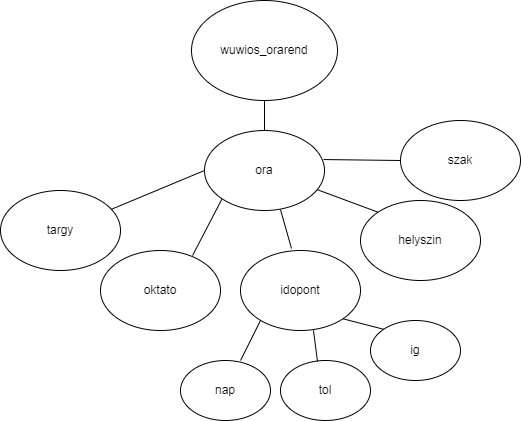

The diagram above was exported from draw.io. Its source (the exported page's mxGraphModel, read from the mxfile embedded in the PNG):
<mxGraphModel dx="942" dy="654" grid="1" gridSize="10" guides="1" tooltips="1" connect="1" arrows="1" fold="1" page="1" pageScale="1" pageWidth="827" pageHeight="1169" math="0" shadow="0">
  <root>
    <mxCell id="0" />
    <mxCell id="1" parent="0" />
    <mxCell id="S-XFN-tlGXTkuelQORLD-1" value="wuwios_orarend" style="ellipse;whiteSpace=wrap;html=1;" vertex="1" parent="1">
      <mxGeometry x="341" y="40" width="146" height="100" as="geometry" />
    </mxCell>
    <mxCell id="S-XFN-tlGXTkuelQORLD-2" value="ora" style="ellipse;whiteSpace=wrap;html=1;" vertex="1" parent="1">
      <mxGeometry x="354" y="170" width="120" height="80" as="geometry" />
    </mxCell>
    <mxCell id="S-XFN-tlGXTkuelQORLD-3" value="targy" style="ellipse;whiteSpace=wrap;html=1;" vertex="1" parent="1">
      <mxGeometry x="150" y="230" width="120" height="80" as="geometry" />
    </mxCell>
    <mxCell id="S-XFN-tlGXTkuelQORLD-4" value="oktato" style="ellipse;whiteSpace=wrap;html=1;" vertex="1" parent="1">
      <mxGeometry x="250" y="290" width="120" height="80" as="geometry" />
    </mxCell>
    <mxCell id="S-XFN-tlGXTkuelQORLD-5" value="idopont" style="ellipse;whiteSpace=wrap;html=1;" vertex="1" parent="1">
      <mxGeometry x="390" y="290" width="120" height="80" as="geometry" />
    </mxCell>
    <mxCell id="S-XFN-tlGXTkuelQORLD-6" value="helyszin" style="ellipse;whiteSpace=wrap;html=1;" vertex="1" parent="1">
      <mxGeometry x="510" y="240" width="120" height="80" as="geometry" />
    </mxCell>
    <mxCell id="S-XFN-tlGXTkuelQORLD-7" value="szak" style="ellipse;whiteSpace=wrap;html=1;" vertex="1" parent="1">
      <mxGeometry x="550" y="160" width="120" height="80" as="geometry" />
    </mxCell>
    <mxCell id="S-XFN-tlGXTkuelQORLD-8" value="nap" style="ellipse;whiteSpace=wrap;html=1;" vertex="1" parent="1">
      <mxGeometry x="330" y="400" width="90" height="60" as="geometry" />
    </mxCell>
    <mxCell id="S-XFN-tlGXTkuelQORLD-9" value="tol" style="ellipse;whiteSpace=wrap;html=1;fontStyle=0" vertex="1" parent="1">
      <mxGeometry x="430" y="400" width="90" height="60" as="geometry" />
    </mxCell>
    <mxCell id="S-XFN-tlGXTkuelQORLD-10" value="ig" style="ellipse;whiteSpace=wrap;html=1;" vertex="1" parent="1">
      <mxGeometry x="520" y="360" width="90" height="60" as="geometry" />
    </mxCell>
    <mxCell id="S-XFN-tlGXTkuelQORLD-12" value="" style="endArrow=none;html=1;rounded=0;entryX=0.5;entryY=1;entryDx=0;entryDy=0;exitX=0.5;exitY=0;exitDx=0;exitDy=0;" edge="1" parent="1" source="S-XFN-tlGXTkuelQORLD-2" target="S-XFN-tlGXTkuelQORLD-1">
      <mxGeometry width="50" height="50" relative="1" as="geometry">
        <mxPoint x="390" y="260" as="sourcePoint" />
        <mxPoint x="440" y="210" as="targetPoint" />
      </mxGeometry>
    </mxCell>
    <mxCell id="S-XFN-tlGXTkuelQORLD-13" value="" style="endArrow=none;html=1;rounded=0;entryX=0;entryY=0.5;entryDx=0;entryDy=0;" edge="1" parent="1" source="S-XFN-tlGXTkuelQORLD-3" target="S-XFN-tlGXTkuelQORLD-2">
      <mxGeometry width="50" height="50" relative="1" as="geometry">
        <mxPoint x="424" y="180" as="sourcePoint" />
        <mxPoint x="424" y="150" as="targetPoint" />
      </mxGeometry>
    </mxCell>
    <mxCell id="S-XFN-tlGXTkuelQORLD-14" value="" style="endArrow=none;html=1;rounded=0;entryX=0;entryY=1;entryDx=0;entryDy=0;exitX=0.767;exitY=0.063;exitDx=0;exitDy=0;exitPerimeter=0;" edge="1" parent="1" source="S-XFN-tlGXTkuelQORLD-4" target="S-XFN-tlGXTkuelQORLD-2">
      <mxGeometry width="50" height="50" relative="1" as="geometry">
        <mxPoint x="434" y="190" as="sourcePoint" />
        <mxPoint x="434" y="160" as="targetPoint" />
      </mxGeometry>
    </mxCell>
    <mxCell id="S-XFN-tlGXTkuelQORLD-15" value="" style="endArrow=none;html=1;rounded=0;entryX=0.633;entryY=0.988;entryDx=0;entryDy=0;exitX=0.425;exitY=-0.025;exitDx=0;exitDy=0;entryPerimeter=0;exitPerimeter=0;" edge="1" parent="1" source="S-XFN-tlGXTkuelQORLD-5" target="S-XFN-tlGXTkuelQORLD-2">
      <mxGeometry width="50" height="50" relative="1" as="geometry">
        <mxPoint x="444" y="200" as="sourcePoint" />
        <mxPoint x="444" y="170" as="targetPoint" />
      </mxGeometry>
    </mxCell>
    <mxCell id="S-XFN-tlGXTkuelQORLD-16" value="" style="endArrow=none;html=1;rounded=0;exitX=0;exitY=0;exitDx=0;exitDy=0;" edge="1" parent="1" source="S-XFN-tlGXTkuelQORLD-6" target="S-XFN-tlGXTkuelQORLD-2">
      <mxGeometry width="50" height="50" relative="1" as="geometry">
        <mxPoint x="454" y="210" as="sourcePoint" />
        <mxPoint x="454" y="180" as="targetPoint" />
      </mxGeometry>
    </mxCell>
    <mxCell id="S-XFN-tlGXTkuelQORLD-17" value="" style="endArrow=none;html=1;rounded=0;entryX=0.992;entryY=0.363;entryDx=0;entryDy=0;entryPerimeter=0;" edge="1" parent="1" source="S-XFN-tlGXTkuelQORLD-7" target="S-XFN-tlGXTkuelQORLD-2">
      <mxGeometry width="50" height="50" relative="1" as="geometry">
        <mxPoint x="464" y="220" as="sourcePoint" />
        <mxPoint x="464" y="190" as="targetPoint" />
      </mxGeometry>
    </mxCell>
    <mxCell id="S-XFN-tlGXTkuelQORLD-18" value="" style="endArrow=none;html=1;rounded=0;entryX=0;entryY=0;entryDx=0;entryDy=0;exitX=1;exitY=1;exitDx=0;exitDy=0;" edge="1" parent="1" source="S-XFN-tlGXTkuelQORLD-5" target="S-XFN-tlGXTkuelQORLD-10">
      <mxGeometry width="50" height="50" relative="1" as="geometry">
        <mxPoint x="474" y="230" as="sourcePoint" />
        <mxPoint x="474" y="200" as="targetPoint" />
      </mxGeometry>
    </mxCell>
    <mxCell id="S-XFN-tlGXTkuelQORLD-19" value="" style="endArrow=none;html=1;rounded=0;entryX=0.608;entryY=1;entryDx=0;entryDy=0;exitX=0.411;exitY=0.017;exitDx=0;exitDy=0;entryPerimeter=0;exitPerimeter=0;" edge="1" parent="1" source="S-XFN-tlGXTkuelQORLD-9" target="S-XFN-tlGXTkuelQORLD-5">
      <mxGeometry width="50" height="50" relative="1" as="geometry">
        <mxPoint x="484" y="240" as="sourcePoint" />
        <mxPoint x="484" y="210" as="targetPoint" />
      </mxGeometry>
    </mxCell>
    <mxCell id="S-XFN-tlGXTkuelQORLD-20" value="" style="endArrow=none;html=1;rounded=0;exitX=0.667;exitY=0;exitDx=0;exitDy=0;exitPerimeter=0;" edge="1" parent="1" source="S-XFN-tlGXTkuelQORLD-8">
      <mxGeometry width="50" height="50" relative="1" as="geometry">
        <mxPoint x="494" y="250" as="sourcePoint" />
        <mxPoint x="410" y="360" as="targetPoint" />
      </mxGeometry>
    </mxCell>
  </root>
</mxGraphModel>